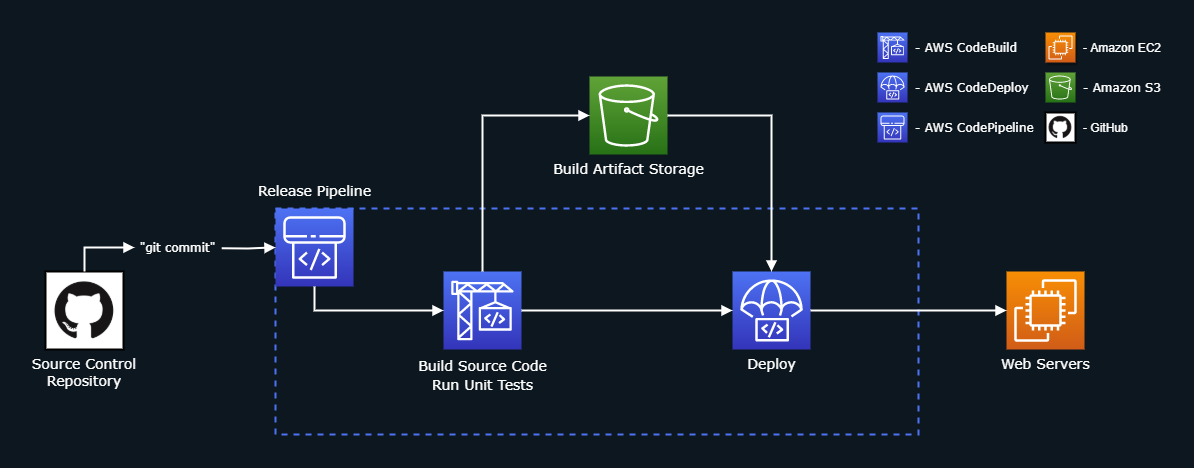

The diagram above was exported from draw.io. Its source (the exported page's mxGraphModel, read from the mxfile embedded in the PNG):
<mxGraphModel dx="1422" dy="798" grid="0" gridSize="10" guides="1" tooltips="1" connect="1" arrows="1" fold="1" page="1" pageScale="1" pageWidth="1169" pageHeight="827" background="#0C171F" math="0" shadow="0">
  <root>
    <mxCell id="u8afM9OY8e3XvOTpLdsU-0" />
    <mxCell id="u8afM9OY8e3XvOTpLdsU-1" parent="u8afM9OY8e3XvOTpLdsU-0" />
    <mxCell id="u8afM9OY8e3XvOTpLdsU-25" value="" style="dashed=1;verticalAlign=top;fontStyle=0;fontColor=#FFFFFF;fontFamily=Verdana;strokeWidth=2;strokeColor=#4D72F3;fillColor=none;" parent="u8afM9OY8e3XvOTpLdsU-1" vertex="1">
      <mxGeometry x="264" y="214" width="643" height="226" as="geometry" />
    </mxCell>
    <mxCell id="u8afM9OY8e3XvOTpLdsU-4" value="&lt;font color=&quot;#ffffff&quot;&gt;- Amazon EC2&lt;/font&gt;" style="points=[[0,0,0],[0.25,0,0],[0.5,0,0],[0.75,0,0],[1,0,0],[0,1,0],[0.25,1,0],[0.5,1,0],[0.75,1,0],[1,1,0],[0,0.25,0],[0,0.5,0],[0,0.75,0],[1,0.25,0],[1,0.5,0],[1,0.75,0]];outlineConnect=0;fontColor=#232F3E;gradientColor=#F78E04;gradientDirection=north;fillColor=#D05C17;strokeColor=#ffffff;dashed=0;verticalLabelPosition=middle;verticalAlign=middle;align=left;html=1;fontSize=12;fontStyle=0;aspect=fixed;shape=mxgraph.aws4.resourceIcon;resIcon=mxgraph.aws4.ec2;shadow=1;sketch=0;labelPosition=right;spacing=8;" parent="u8afM9OY8e3XvOTpLdsU-1" vertex="1">
      <mxGeometry x="1034" y="38" width="30" height="30" as="geometry" />
    </mxCell>
    <UserObject label="&lt;font color=&quot;#ffffff&quot; face=&quot;Verdana&quot;&gt;- AWS CodePipeline&lt;/font&gt;" id="u8afM9OY8e3XvOTpLdsU-24">
      <mxCell style="points=[[0,0,0],[0.25,0,0],[0.5,0,0],[0.75,0,0],[1,0,0],[0,1,0],[0.25,1,0],[0.5,1,0],[0.75,1,0],[1,1,0],[0,0.25,0],[0,0.5,0],[0,0.75,0],[1,0.25,0],[1,0.5,0],[1,0.75,0]];outlineConnect=0;fontColor=#232F3E;gradientColor=#4D72F3;gradientDirection=north;fillColor=#3334B9;strokeColor=#ffffff;dashed=0;verticalLabelPosition=middle;verticalAlign=middle;align=left;html=1;fontSize=12;fontStyle=0;aspect=fixed;shape=mxgraph.aws4.resourceIcon;resIcon=mxgraph.aws4.codepipeline;labelPosition=right;spacing=8;" parent="u8afM9OY8e3XvOTpLdsU-1" vertex="1">
        <mxGeometry x="866" y="118" width="30" height="30" as="geometry" />
      </mxCell>
    </UserObject>
    <mxCell id="u8afM9OY8e3XvOTpLdsU-26" value="&lt;font face=&quot;Verdana&quot; style=&quot;font-size: 14px ; line-height: 140%&quot; color=&quot;#ffffff&quot;&gt;Build Source Code&lt;br&gt;Run Unit Tests&lt;br&gt;&lt;/font&gt;" style="points=[[0,0,0],[0.25,0,0],[0.5,0,0],[0.75,0,0],[1,0,0],[0,1,0],[0.25,1,0],[0.5,1,0],[0.75,1,0],[1,1,0],[0,0.25,0],[0,0.5,0],[0,0.75,0],[1,0.25,0],[1,0.5,0],[1,0.75,0]];outlineConnect=0;fontColor=#232F3E;gradientColor=#4D72F3;gradientDirection=north;fillColor=#3334B9;strokeColor=#ffffff;dashed=0;verticalLabelPosition=bottom;verticalAlign=top;align=center;html=1;fontSize=12;fontStyle=0;aspect=fixed;shape=mxgraph.aws4.resourceIcon;resIcon=mxgraph.aws4.codebuild;" parent="u8afM9OY8e3XvOTpLdsU-1" vertex="1">
      <mxGeometry x="432" y="277" width="78" height="78" as="geometry" />
    </mxCell>
    <mxCell id="u8afM9OY8e3XvOTpLdsU-27" value="&lt;font face=&quot;Verdana&quot; style=&quot;font-size: 14px&quot; color=&quot;#ffffff&quot;&gt;Deploy&lt;br&gt;&lt;/font&gt;" style="points=[[0,0,0],[0.25,0,0],[0.5,0,0],[0.75,0,0],[1,0,0],[0,1,0],[0.25,1,0],[0.5,1,0],[0.75,1,0],[1,1,0],[0,0.25,0],[0,0.5,0],[0,0.75,0],[1,0.25,0],[1,0.5,0],[1,0.75,0]];outlineConnect=0;fontColor=#232F3E;gradientColor=#4D72F3;gradientDirection=north;fillColor=#3334B9;strokeColor=#ffffff;dashed=0;verticalLabelPosition=bottom;verticalAlign=top;align=center;html=1;fontSize=12;fontStyle=0;aspect=fixed;shape=mxgraph.aws4.resourceIcon;resIcon=mxgraph.aws4.codedeploy;" parent="u8afM9OY8e3XvOTpLdsU-1" vertex="1">
      <mxGeometry x="721" y="277" width="78" height="78" as="geometry" />
    </mxCell>
    <mxCell id="u8afM9OY8e3XvOTpLdsU-28" value="&lt;font style=&quot;font-size: 14px&quot; face=&quot;Verdana&quot; color=&quot;#ffffff&quot;&gt;Build Artifact Storage&lt;/font&gt;" style="points=[[0,0,0],[0.25,0,0],[0.5,0,0],[0.75,0,0],[1,0,0],[0,1,0],[0.25,1,0],[0.5,1,0],[0.75,1,0],[1,1,0],[0,0.25,0],[0,0.5,0],[0,0.75,0],[1,0.25,0],[1,0.5,0],[1,0.75,0]];outlineConnect=0;fontColor=#232F3E;gradientColor=#60A337;gradientDirection=north;fillColor=#277116;strokeColor=#ffffff;dashed=0;verticalLabelPosition=bottom;verticalAlign=top;align=center;html=1;fontSize=12;fontStyle=0;aspect=fixed;shape=mxgraph.aws4.resourceIcon;resIcon=mxgraph.aws4.s3;" parent="u8afM9OY8e3XvOTpLdsU-1" vertex="1">
      <mxGeometry x="578" y="82" width="78" height="78" as="geometry" />
    </mxCell>
    <mxCell id="u8afM9OY8e3XvOTpLdsU-29" value="&lt;font color=&quot;#ffffff&quot; face=&quot;Verdana&quot;&gt;&lt;span style=&quot;font-size: 14px&quot;&gt;Release Pipeline&lt;/span&gt;&lt;/font&gt;" style="points=[[0,0,0],[0.25,0,0],[0.5,0,0],[0.75,0,0],[1,0,0],[0,1,0],[0.25,1,0],[0.5,1,0],[0.75,1,0],[1,1,0],[0,0.25,0],[0,0.5,0],[0,0.75,0],[1,0.25,0],[1,0.5,0],[1,0.75,0]];outlineConnect=0;fontColor=#232F3E;gradientColor=#4D72F3;gradientDirection=north;fillColor=#3334B9;strokeColor=#ffffff;dashed=0;verticalLabelPosition=top;verticalAlign=bottom;align=center;html=1;fontSize=12;fontStyle=0;aspect=fixed;shape=mxgraph.aws4.resourceIcon;resIcon=mxgraph.aws4.codepipeline;labelPosition=center;spacing=9;" parent="u8afM9OY8e3XvOTpLdsU-1" vertex="1">
      <mxGeometry x="264" y="214" width="78" height="78" as="geometry" />
    </mxCell>
    <mxCell id="u8afM9OY8e3XvOTpLdsU-30" value="&lt;font color=&quot;#ffffff&quot; face=&quot;Verdana&quot;&gt;- AWS CodeDeploy&lt;/font&gt;" style="points=[[0,0,0],[0.25,0,0],[0.5,0,0],[0.75,0,0],[1,0,0],[0,1,0],[0.25,1,0],[0.5,1,0],[0.75,1,0],[1,1,0],[0,0.25,0],[0,0.5,0],[0,0.75,0],[1,0.25,0],[1,0.5,0],[1,0.75,0]];outlineConnect=0;fontColor=#232F3E;gradientColor=#4D72F3;gradientDirection=north;fillColor=#3334B9;strokeColor=#ffffff;dashed=0;verticalLabelPosition=middle;verticalAlign=middle;align=left;html=1;fontSize=12;fontStyle=0;aspect=fixed;shape=mxgraph.aws4.resourceIcon;resIcon=mxgraph.aws4.codedeploy;spacing=8;labelPosition=right;" parent="u8afM9OY8e3XvOTpLdsU-1" vertex="1">
      <mxGeometry x="866" y="78" width="30" height="30" as="geometry" />
    </mxCell>
    <mxCell id="u8afM9OY8e3XvOTpLdsU-31" value="&lt;font color=&quot;#ffffff&quot; face=&quot;Verdana&quot;&gt;- AWS CodeBuild&lt;/font&gt;" style="points=[[0,0,0],[0.25,0,0],[0.5,0,0],[0.75,0,0],[1,0,0],[0,1,0],[0.25,1,0],[0.5,1,0],[0.75,1,0],[1,1,0],[0,0.25,0],[0,0.5,0],[0,0.75,0],[1,0.25,0],[1,0.5,0],[1,0.75,0]];outlineConnect=0;fontColor=#232F3E;gradientColor=#4D72F3;gradientDirection=north;fillColor=#3334B9;strokeColor=#ffffff;dashed=0;verticalLabelPosition=middle;verticalAlign=middle;align=left;html=1;fontSize=12;fontStyle=0;aspect=fixed;shape=mxgraph.aws4.resourceIcon;resIcon=mxgraph.aws4.codebuild;labelPosition=right;spacing=8;" parent="u8afM9OY8e3XvOTpLdsU-1" vertex="1">
      <mxGeometry x="866" y="38" width="30" height="30" as="geometry" />
    </mxCell>
    <mxCell id="u8afM9OY8e3XvOTpLdsU-32" value="&lt;font face=&quot;Verdana&quot; color=&quot;#ffffff&quot;&gt;- Amazon S3&lt;/font&gt;" style="points=[[0,0,0],[0.25,0,0],[0.5,0,0],[0.75,0,0],[1,0,0],[0,1,0],[0.25,1,0],[0.5,1,0],[0.75,1,0],[1,1,0],[0,0.25,0],[0,0.5,0],[0,0.75,0],[1,0.25,0],[1,0.5,0],[1,0.75,0]];outlineConnect=0;fontColor=#232F3E;gradientColor=#60A337;gradientDirection=north;fillColor=#277116;strokeColor=#ffffff;dashed=0;verticalLabelPosition=middle;verticalAlign=middle;align=left;html=1;fontSize=12;fontStyle=0;aspect=fixed;shape=mxgraph.aws4.resourceIcon;resIcon=mxgraph.aws4.s3;spacing=8;labelPosition=right;" parent="u8afM9OY8e3XvOTpLdsU-1" vertex="1">
      <mxGeometry x="1034" y="78" width="30" height="30" as="geometry" />
    </mxCell>
    <mxCell id="u8afM9OY8e3XvOTpLdsU-35" value="" style="edgeStyle=orthogonalEdgeStyle;html=1;endArrow=block;elbow=vertical;startArrow=none;endFill=1;rounded=0;fontFamily=Verdana;fontColor=#FFFFFF;entryX=0;entryY=0.5;entryDx=0;entryDy=0;entryPerimeter=0;exitX=0.5;exitY=0;exitDx=0;exitDy=0;exitPerimeter=0;strokeWidth=2;strokeColor=#FFFFFF;" parent="u8afM9OY8e3XvOTpLdsU-1" source="u8afM9OY8e3XvOTpLdsU-26" target="u8afM9OY8e3XvOTpLdsU-28" edge="1">
      <mxGeometry width="100" relative="1" as="geometry">
        <mxPoint x="388" y="180" as="sourcePoint" />
        <mxPoint x="488" y="180" as="targetPoint" />
      </mxGeometry>
    </mxCell>
    <mxCell id="u8afM9OY8e3XvOTpLdsU-36" value="" style="edgeStyle=orthogonalEdgeStyle;html=1;endArrow=block;elbow=vertical;startArrow=none;endFill=1;strokeColor=#FFFFFF;rounded=0;fontFamily=Verdana;fontColor=#FFFFFF;exitX=1;exitY=0.5;exitDx=0;exitDy=0;exitPerimeter=0;entryX=0.5;entryY=0;entryDx=0;entryDy=0;entryPerimeter=0;strokeWidth=2;" parent="u8afM9OY8e3XvOTpLdsU-1" source="u8afM9OY8e3XvOTpLdsU-28" target="u8afM9OY8e3XvOTpLdsU-27" edge="1">
      <mxGeometry width="100" relative="1" as="geometry">
        <mxPoint x="634" y="183" as="sourcePoint" />
        <mxPoint x="734" y="183" as="targetPoint" />
      </mxGeometry>
    </mxCell>
    <mxCell id="twVve3FYUwu2s_pwk_UG-0" value="&lt;font color=&quot;#ffffff&quot; face=&quot;Verdana&quot;&gt;&lt;span style=&quot;font-size: 14px&quot;&gt;Web Servers&lt;/span&gt;&lt;/font&gt;" style="points=[[0,0,0],[0.25,0,0],[0.5,0,0],[0.75,0,0],[1,0,0],[0,1,0],[0.25,1,0],[0.5,1,0],[0.75,1,0],[1,1,0],[0,0.25,0],[0,0.5,0],[0,0.75,0],[1,0.25,0],[1,0.5,0],[1,0.75,0]];outlineConnect=0;fontColor=#232F3E;gradientColor=#F78E04;gradientDirection=north;fillColor=#D05C17;strokeColor=#ffffff;dashed=0;verticalLabelPosition=bottom;verticalAlign=top;align=center;html=1;fontSize=12;fontStyle=0;aspect=fixed;shape=mxgraph.aws4.resourceIcon;resIcon=mxgraph.aws4.ec2;" parent="u8afM9OY8e3XvOTpLdsU-1" vertex="1">
      <mxGeometry x="995" y="277" width="78" height="78" as="geometry" />
    </mxCell>
    <mxCell id="twVve3FYUwu2s_pwk_UG-1" value="" style="edgeStyle=orthogonalEdgeStyle;html=1;endArrow=block;elbow=vertical;startArrow=none;endFill=1;rounded=0;fontFamily=Verdana;fontColor=#FFFFFF;entryX=0;entryY=0.5;entryDx=0;entryDy=0;entryPerimeter=0;exitX=1;exitY=0.5;exitDx=0;exitDy=0;exitPerimeter=0;strokeWidth=2;strokeColor=#FFFFFF;" parent="u8afM9OY8e3XvOTpLdsU-1" source="u8afM9OY8e3XvOTpLdsU-27" target="twVve3FYUwu2s_pwk_UG-0" edge="1">
      <mxGeometry width="100" relative="1" as="geometry">
        <mxPoint x="932" y="537" as="sourcePoint" />
        <mxPoint x="1024" y="420" as="targetPoint" />
      </mxGeometry>
    </mxCell>
    <mxCell id="twVve3FYUwu2s_pwk_UG-4" value="Source Control&#10;Repository" style="shape=image;verticalLabelPosition=bottom;labelBackgroundColor=none;verticalAlign=top;aspect=fixed;imageAspect=0;image=data:image/png,(base64 omitted: 9480 chars);strokeWidth=2;sketch=0;imageBorder=#000000;fontSize=14;fontFamily=Verdana;fontColor=#FFFFFF;" parent="u8afM9OY8e3XvOTpLdsU-1" vertex="1">
      <mxGeometry x="34" y="277" width="78" height="78" as="geometry" />
    </mxCell>
    <mxCell id="twVve3FYUwu2s_pwk_UG-5" value="- GitHub" style="shape=image;verticalLabelPosition=middle;labelBackgroundColor=none;verticalAlign=middle;aspect=fixed;imageAspect=0;image=data:image/png,(base64 omitted: 9480 chars);strokeWidth=2;sketch=0;imageBorder=#000000;fontColor=#FFFFFF;labelPosition=right;align=left;spacing=8;" parent="u8afM9OY8e3XvOTpLdsU-1" vertex="1">
      <mxGeometry x="1034" y="118" width="30" height="30" as="geometry" />
    </mxCell>
    <mxCell id="twVve3FYUwu2s_pwk_UG-7" value="" style="edgeStyle=orthogonalEdgeStyle;html=1;endArrow=block;elbow=vertical;startArrow=none;endFill=1;rounded=0;fontFamily=Verdana;fontColor=#FFFFFF;entryX=0;entryY=0.5;entryDx=0;entryDy=0;entryPerimeter=0;exitX=1.014;exitY=0.548;exitDx=0;exitDy=0;strokeWidth=2;strokeColor=#FFFFFF;exitPerimeter=0;" parent="u8afM9OY8e3XvOTpLdsU-1" source="twVve3FYUwu2s_pwk_UG-10" target="u8afM9OY8e3XvOTpLdsU-29" edge="1">
      <mxGeometry width="100" relative="1" as="geometry">
        <mxPoint x="105" y="218" as="sourcePoint" />
        <mxPoint x="197" y="83" as="targetPoint" />
      </mxGeometry>
    </mxCell>
    <mxCell id="twVve3FYUwu2s_pwk_UG-10" value="&lt;font face=&quot;Verdana&quot;&gt;&quot;git commit&quot;&lt;/font&gt;" style="text;html=1;align=center;verticalAlign=middle;resizable=0;points=[];autosize=1;fontColor=#FFFFFF;" parent="u8afM9OY8e3XvOTpLdsU-1" vertex="1">
      <mxGeometry x="123" y="244" width="86" height="18" as="geometry" />
    </mxCell>
    <mxCell id="twVve3FYUwu2s_pwk_UG-13" value="" style="edgeStyle=orthogonalEdgeStyle;html=1;endArrow=block;elbow=vertical;startArrow=none;endFill=1;rounded=0;fontFamily=Verdana;fontColor=#FFFFFF;entryX=0;entryY=0.5;entryDx=0;entryDy=0;entryPerimeter=0;exitX=0.5;exitY=0;exitDx=0;exitDy=0;strokeWidth=2;strokeColor=#FFFFFF;" parent="u8afM9OY8e3XvOTpLdsU-1" source="twVve3FYUwu2s_pwk_UG-4" target="twVve3FYUwu2s_pwk_UG-10" edge="1">
      <mxGeometry width="100" relative="1" as="geometry">
        <mxPoint x="95" y="329" as="sourcePoint" />
        <mxPoint x="269" y="282" as="targetPoint" />
      </mxGeometry>
    </mxCell>
    <mxCell id="twVve3FYUwu2s_pwk_UG-14" value="" style="edgeStyle=orthogonalEdgeStyle;html=1;endArrow=block;elbow=vertical;startArrow=none;endFill=1;rounded=0;fontFamily=Verdana;fontColor=#FFFFFF;entryX=0;entryY=0.5;entryDx=0;entryDy=0;entryPerimeter=0;exitX=0.5;exitY=1;exitDx=0;exitDy=0;strokeWidth=2;strokeColor=#FFFFFF;exitPerimeter=0;" parent="u8afM9OY8e3XvOTpLdsU-1" source="u8afM9OY8e3XvOTpLdsU-29" target="u8afM9OY8e3XvOTpLdsU-26" edge="1">
      <mxGeometry width="100" relative="1" as="geometry">
        <mxPoint x="270" y="504" as="sourcePoint" />
        <mxPoint x="319" y="465" as="targetPoint" />
      </mxGeometry>
    </mxCell>
    <mxCell id="twVve3FYUwu2s_pwk_UG-19" value="" style="edgeStyle=orthogonalEdgeStyle;html=1;endArrow=block;elbow=vertical;startArrow=none;endFill=1;rounded=0;fontFamily=Verdana;fontColor=#FFFFFF;exitX=1;exitY=0.5;exitDx=0;exitDy=0;strokeWidth=2;strokeColor=#FFFFFF;exitPerimeter=0;entryX=0;entryY=0.5;entryDx=0;entryDy=0;entryPerimeter=0;" parent="u8afM9OY8e3XvOTpLdsU-1" source="u8afM9OY8e3XvOTpLdsU-26" target="u8afM9OY8e3XvOTpLdsU-27" edge="1">
      <mxGeometry width="100" relative="1" as="geometry">
        <mxPoint x="582" y="479" as="sourcePoint" />
        <mxPoint x="672" y="331" as="targetPoint" />
      </mxGeometry>
    </mxCell>
  </root>
</mxGraphModel>